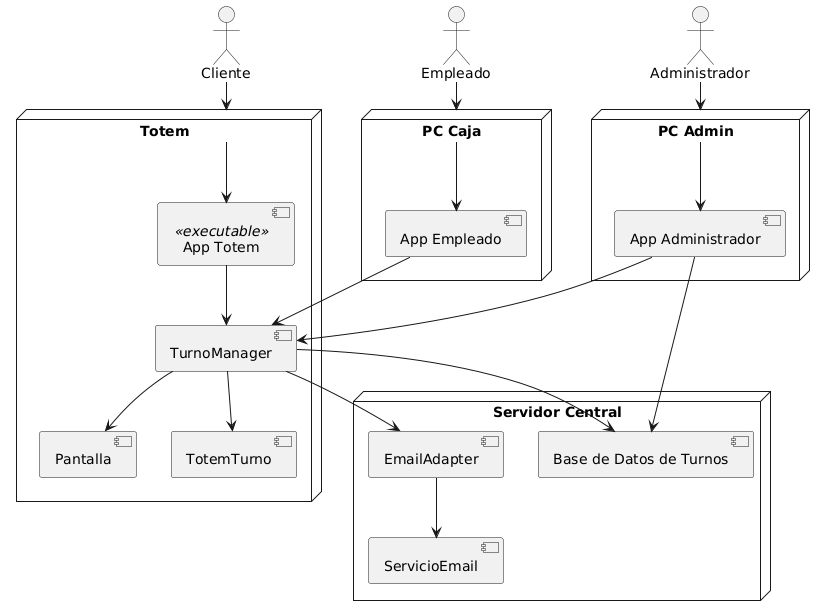

The diagram above was rendered by PlantUML. Its source (embedded in the PNG):
@startuml
' Nodos físicos
node "Totem" {
    component "App Totem" <<executable>>
    [TurnoManager]
    [Pantalla]
    [TotemTurno]
}

node "Servidor Central" {
    component "EmailAdapter"
    component "ServicioEmail"
    component "Base de Datos de Turnos"
}

node "PC Caja" {
    component "App Empleado"
}

node "PC Admin" {
    component "App Administrador"
}

' Actores
actor "Cliente"
actor "Empleado"
actor "Administrador"

' Conexiones
Cliente --> "Totem"
"Totem" --> "App Totem"
"App Totem" --> [TurnoManager]
[TurnoManager] --> [Pantalla]
[TurnoManager] --> [TotemTurno]
[TurnoManager] --> "EmailAdapter"
"EmailAdapter" --> "ServicioEmail"
[TurnoManager] --> "Base de Datos de Turnos"

Empleado --> "PC Caja"
"PC Caja" --> "App Empleado"
"App Empleado" --> [TurnoManager]

Administrador --> "PC Admin"
"PC Admin" --> "App Administrador"
"App Administrador" --> [TurnoManager]
"App Administrador" --> "Base de Datos de Turnos"
@enduml